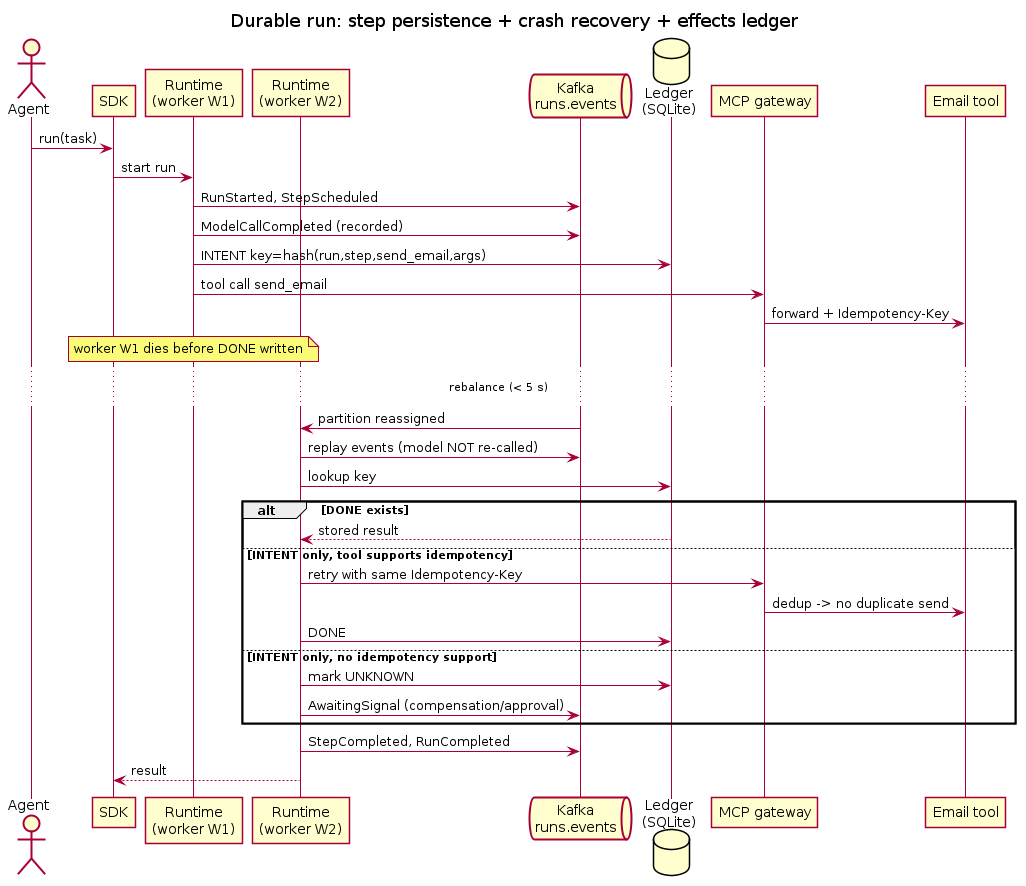

The diagram above was rendered by PlantUML. Its source (embedded in the PNG):
@startuml seq-durable-run
title Durable run: step persistence + crash recovery + effects ledger

skinparam shadowing false
actor Agent
participant SDK
participant "Runtime\n(worker W1)" as W1
participant "Runtime\n(worker W2)" as W2
queue "Kafka\nruns.events" as K
database "Ledger\n(SQLite)" as L
participant "MCP gateway" as GW
participant "Email tool" as Tool

Agent -> SDK : run(task)
SDK -> W1 : start run
W1 -> K : RunStarted, StepScheduled
W1 -> K : ModelCallCompleted (recorded)
W1 -> L : INTENT key=hash(run,step,send_email,args)
W1 -> GW : tool call send_email
GW -> Tool : forward + Idempotency-Key
note over W1 : worker W1 dies before DONE written
... rebalance (< 5 s) ...
K -> W2 : partition reassigned
W2 -> K : replay events (model NOT re-called)
W2 -> L : lookup key
alt DONE exists
  L --> W2 : stored result
else INTENT only, tool supports idempotency
  W2 -> GW : retry with same Idempotency-Key
  GW -> Tool : dedup -> no duplicate send
  W2 -> L : DONE
else INTENT only, no idempotency support
  W2 -> L : mark UNKNOWN
  W2 -> K : AwaitingSignal (compensation/approval)
end
W2 -> K : StepCompleted, RunCompleted
W2 --> SDK : result
@enduml